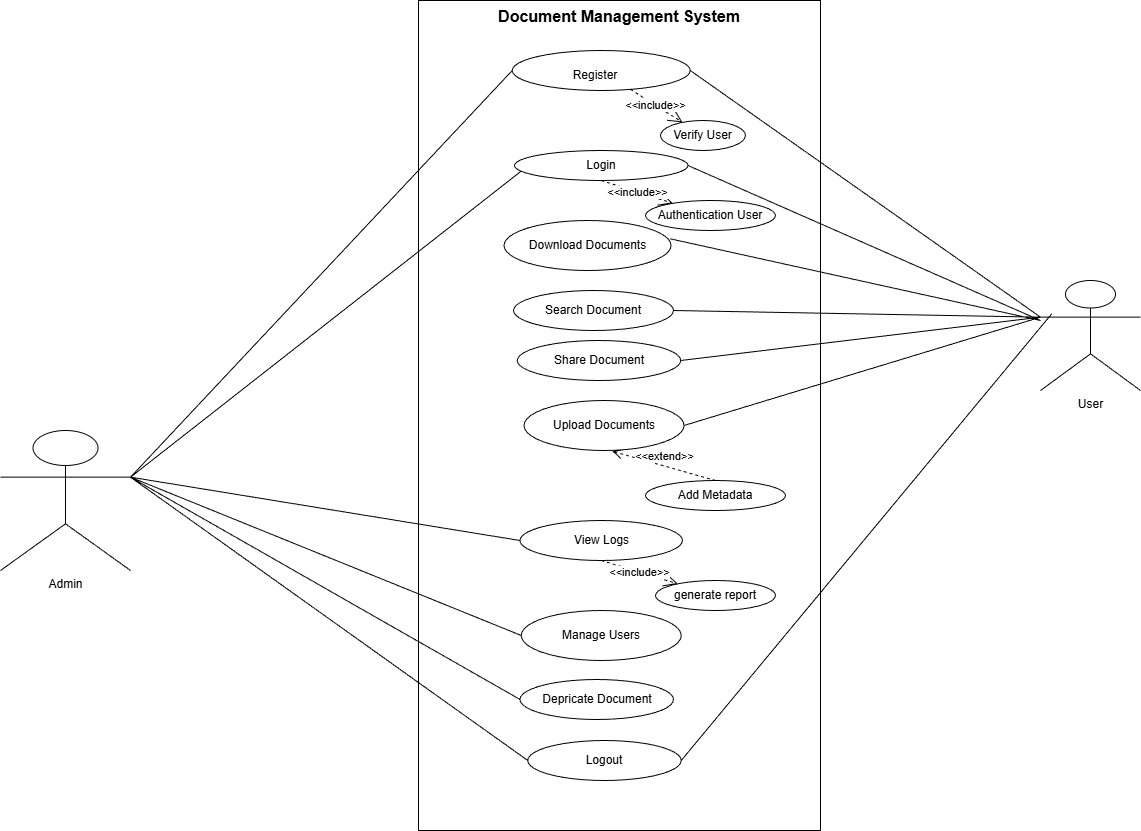

The diagram above was exported from draw.io. Its source (the exported page's mxGraphModel, read from the mxfile embedded in the PNG):
<mxGraphModel dx="2894" dy="913" grid="1" gridSize="10" guides="1" tooltips="1" connect="1" arrows="1" fold="1" page="1" pageScale="1" pageWidth="827" pageHeight="1169" math="0" shadow="0">
  <root>
    <mxCell id="0" />
    <mxCell id="1" parent="0" />
    <mxCell id="BQHg58S3ghjqk1slVBIE-1" parent="1" style="shape=umlActor;html=1;verticalLabelPosition=bottom;verticalAlign=top;align=center;" value="User" vertex="1">
      <mxGeometry height="110" width="100" x="860" y="730" as="geometry" />
    </mxCell>
    <mxCell id="BQHg58S3ghjqk1slVBIE-2" parent="1" style="shape=umlActor;html=1;verticalLabelPosition=bottom;verticalAlign=top;align=center;" value="Admin" vertex="1">
      <mxGeometry height="140" width="130" x="-180" y="880" as="geometry" />
    </mxCell>
    <mxCell id="BQHg58S3ghjqk1slVBIE-5" parent="1" style="shape=rect;html=1;verticalAlign=top;fontStyle=1;whiteSpace=wrap;align=center;" value="&lt;div&gt;&lt;span style=&quot;background-color: transparent; color: light-dark(rgb(0, 0, 0), rgb(255, 255, 255)); font-size: 16px;&quot;&gt;Document Management System&lt;/span&gt;&lt;/div&gt;" vertex="1">
      <mxGeometry height="830" width="402" x="238" y="450" as="geometry" />
    </mxCell>
    <mxCell id="BQHg58S3ghjqk1slVBIE-6" parent="1" style="ellipse;whiteSpace=wrap;html=1;" value="" vertex="1">
      <mxGeometry height="40" width="178" x="331.75" y="500" as="geometry" />
    </mxCell>
    <mxCell id="BQHg58S3ghjqk1slVBIE-7" parent="1" style="text;html=1;whiteSpace=wrap;strokeColor=none;fillColor=none;align=center;verticalAlign=middle;rounded=0;" value="Register" vertex="1">
      <mxGeometry height="30" width="60" x="385.25" y="510" as="geometry" />
    </mxCell>
    <mxCell id="BQHg58S3ghjqk1slVBIE-8" parent="1" style="ellipse;whiteSpace=wrap;html=1;" value="Login" vertex="1">
      <mxGeometry height="30" width="173.5" x="334" y="600" as="geometry" />
    </mxCell>
    <mxCell id="BQHg58S3ghjqk1slVBIE-9" parent="1" style="ellipse;whiteSpace=wrap;html=1;" value="View Logs" vertex="1">
      <mxGeometry height="40" width="162.5" x="339.5" y="970" as="geometry" />
    </mxCell>
    <mxCell id="BQHg58S3ghjqk1slVBIE-10" parent="1" style="ellipse;whiteSpace=wrap;html=1;" value="Manage Users" vertex="1">
      <mxGeometry height="50" width="160" x="340.75" y="1060" as="geometry" />
    </mxCell>
    <mxCell id="BQHg58S3ghjqk1slVBIE-11" parent="1" style="ellipse;whiteSpace=wrap;html=1;" value="Upload Documents" vertex="1">
      <mxGeometry height="50" width="160" x="343.5" y="850" as="geometry" />
    </mxCell>
    <mxCell id="BQHg58S3ghjqk1slVBIE-12" parent="1" style="ellipse;whiteSpace=wrap;html=1;" value="Download Documents" vertex="1">
      <mxGeometry height="50" width="167" x="323.5" y="670" as="geometry" />
    </mxCell>
    <mxCell id="BQHg58S3ghjqk1slVBIE-13" parent="1" style="ellipse;whiteSpace=wrap;html=1;" value="Search Document" vertex="1">
      <mxGeometry height="40" width="160" x="333" y="740" as="geometry" />
    </mxCell>
    <mxCell id="BQHg58S3ghjqk1slVBIE-14" parent="1" style="ellipse;whiteSpace=wrap;html=1;" value="Share Document" vertex="1">
      <mxGeometry height="40" width="163.5" x="336.75" y="790" as="geometry" />
    </mxCell>
    <mxCell id="BQHg58S3ghjqk1slVBIE-15" edge="1" parent="1" source="BQHg58S3ghjqk1slVBIE-2" style="edgeStyle=none;html=1;endArrow=none;verticalAlign=bottom;rounded=0;exitX=1;exitY=0.3333333333333333;exitDx=0;exitDy=0;exitPerimeter=0;entryX=0.04;entryY=0.681;entryDx=0;entryDy=0;entryPerimeter=0;" target="BQHg58S3ghjqk1slVBIE-8" value="">
      <mxGeometry relative="1" width="160" as="geometry">
        <mxPoint x="350" y="820" as="sourcePoint" />
        <mxPoint x="510" y="820" as="targetPoint" />
      </mxGeometry>
    </mxCell>
    <mxCell id="BQHg58S3ghjqk1slVBIE-16" edge="1" parent="1" source="BQHg58S3ghjqk1slVBIE-2" style="edgeStyle=none;html=1;endArrow=none;verticalAlign=bottom;rounded=0;entryX=0;entryY=0.5;entryDx=0;entryDy=0;exitX=1;exitY=0.3333333333333333;exitDx=0;exitDy=0;exitPerimeter=0;" target="BQHg58S3ghjqk1slVBIE-9" value="">
      <mxGeometry relative="1" width="160" as="geometry">
        <mxPoint x="140" y="710" as="sourcePoint" />
        <mxPoint x="510" y="820" as="targetPoint" />
      </mxGeometry>
    </mxCell>
    <mxCell id="BQHg58S3ghjqk1slVBIE-17" edge="1" parent="1" source="BQHg58S3ghjqk1slVBIE-2" style="edgeStyle=none;html=1;endArrow=none;verticalAlign=bottom;rounded=0;entryX=0;entryY=0.5;entryDx=0;entryDy=0;exitX=1;exitY=0.3333333333333333;exitDx=0;exitDy=0;exitPerimeter=0;" target="BQHg58S3ghjqk1slVBIE-10" value="">
      <mxGeometry relative="1" width="160" as="geometry">
        <mxPoint x="140" y="710" as="sourcePoint" />
        <mxPoint x="510" y="820" as="targetPoint" />
      </mxGeometry>
    </mxCell>
    <mxCell id="BQHg58S3ghjqk1slVBIE-20" edge="1" parent="1" source="BQHg58S3ghjqk1slVBIE-1" style="edgeStyle=none;html=1;endArrow=none;verticalAlign=bottom;rounded=0;entryX=1;entryY=0.5;entryDx=0;entryDy=0;exitX=0;exitY=0.3333333333333333;exitDx=0;exitDy=0;exitPerimeter=0;" target="BQHg58S3ghjqk1slVBIE-6" value="">
      <mxGeometry relative="1" width="160" as="geometry">
        <mxPoint x="350" y="820" as="sourcePoint" />
        <mxPoint x="510" y="820" as="targetPoint" />
      </mxGeometry>
    </mxCell>
    <mxCell id="BQHg58S3ghjqk1slVBIE-21" edge="1" parent="1" source="BQHg58S3ghjqk1slVBIE-8" style="edgeStyle=none;html=1;endArrow=none;verticalAlign=bottom;rounded=0;exitX=1;exitY=0.5;exitDx=0;exitDy=0;" value="">
      <mxGeometry relative="1" width="160" as="geometry">
        <mxPoint x="350" y="820" as="sourcePoint" />
        <mxPoint x="860" y="770" as="targetPoint" />
      </mxGeometry>
    </mxCell>
    <mxCell id="BQHg58S3ghjqk1slVBIE-22" edge="1" parent="1" source="BQHg58S3ghjqk1slVBIE-11" style="edgeStyle=none;html=1;endArrow=none;verticalAlign=bottom;rounded=0;exitX=1;exitY=0.5;exitDx=0;exitDy=0;entryX=0;entryY=0.3333333333333333;entryDx=0;entryDy=0;entryPerimeter=0;" target="BQHg58S3ghjqk1slVBIE-1" value="">
      <mxGeometry relative="1" width="160" as="geometry">
        <mxPoint x="350" y="820" as="sourcePoint" />
        <mxPoint x="740" y="690" as="targetPoint" />
      </mxGeometry>
    </mxCell>
    <mxCell id="BQHg58S3ghjqk1slVBIE-23" edge="1" parent="1" source="BQHg58S3ghjqk1slVBIE-12" style="edgeStyle=none;html=1;endArrow=none;verticalAlign=bottom;rounded=0;exitX=0.995;exitY=0.366;exitDx=0;exitDy=0;exitPerimeter=0;" value="">
      <mxGeometry relative="1" width="160" as="geometry">
        <mxPoint x="350" y="820" as="sourcePoint" />
        <mxPoint x="860" y="770" as="targetPoint" />
      </mxGeometry>
    </mxCell>
    <mxCell id="BQHg58S3ghjqk1slVBIE-24" edge="1" parent="1" source="BQHg58S3ghjqk1slVBIE-13" style="edgeStyle=none;html=1;endArrow=none;verticalAlign=bottom;rounded=0;entryX=0;entryY=0.3333333333333333;entryDx=0;entryDy=0;entryPerimeter=0;exitX=1;exitY=0.5;exitDx=0;exitDy=0;" target="BQHg58S3ghjqk1slVBIE-1" value="">
      <mxGeometry relative="1" width="160" as="geometry">
        <mxPoint x="350" y="820" as="sourcePoint" />
        <mxPoint x="510" y="820" as="targetPoint" />
      </mxGeometry>
    </mxCell>
    <mxCell id="BQHg58S3ghjqk1slVBIE-25" edge="1" parent="1" source="BQHg58S3ghjqk1slVBIE-14" style="edgeStyle=none;html=1;endArrow=none;verticalAlign=bottom;rounded=0;exitX=1;exitY=0.5;exitDx=0;exitDy=0;entryX=0;entryY=0.3333333333333333;entryDx=0;entryDy=0;entryPerimeter=0;" target="BQHg58S3ghjqk1slVBIE-1" value="">
      <mxGeometry relative="1" width="160" as="geometry">
        <mxPoint x="350" y="820" as="sourcePoint" />
        <mxPoint x="740" y="710" as="targetPoint" />
      </mxGeometry>
    </mxCell>
    <mxCell id="3T8P2rT5FejcUcXNKSck-1" edge="1" parent="1" source="BQHg58S3ghjqk1slVBIE-2" style="endArrow=none;html=1;rounded=0;entryX=0;entryY=0.5;entryDx=0;entryDy=0;exitX=1;exitY=0.3333333333333333;exitDx=0;exitDy=0;exitPerimeter=0;" target="BQHg58S3ghjqk1slVBIE-6" value="">
      <mxGeometry height="50" relative="1" width="50" as="geometry">
        <Array as="points" />
        <mxPoint x="140" y="710" as="sourcePoint" />
        <mxPoint x="440" y="770" as="targetPoint" />
      </mxGeometry>
    </mxCell>
    <mxCell id="MsKjH0KVsDu_o4KGLXjX-1" parent="1" style="ellipse;whiteSpace=wrap;html=1;" value="Logout" vertex="1">
      <mxGeometry height="40" width="153.5" x="347.25" y="1190" as="geometry" />
    </mxCell>
    <mxCell id="MsKjH0KVsDu_o4KGLXjX-4" parent="1" style="ellipse;whiteSpace=wrap;html=1;" value="Depricate Document" vertex="1">
      <mxGeometry height="40" width="153.5" x="339.5" y="1129" as="geometry" />
    </mxCell>
    <mxCell id="MsKjH0KVsDu_o4KGLXjX-5" edge="1" parent="1" source="MsKjH0KVsDu_o4KGLXjX-1" style="endArrow=none;html=1;rounded=0;exitX=1;exitY=0.5;exitDx=0;exitDy=0;entryX=0.113;entryY=0.302;entryDx=0;entryDy=0;entryPerimeter=0;" target="BQHg58S3ghjqk1slVBIE-1" value="">
      <mxGeometry height="50" relative="1" width="50" as="geometry">
        <mxPoint x="495.2499999999998" y="1160" as="sourcePoint" />
        <mxPoint x="860" y="770" as="targetPoint" />
      </mxGeometry>
    </mxCell>
    <mxCell id="MsKjH0KVsDu_o4KGLXjX-6" edge="1" parent="1" source="MsKjH0KVsDu_o4KGLXjX-1" style="endArrow=none;html=1;rounded=0;entryX=1;entryY=0.3333333333333333;entryDx=0;entryDy=0;entryPerimeter=0;exitX=0;exitY=0.5;exitDx=0;exitDy=0;" target="BQHg58S3ghjqk1slVBIE-2" value="">
      <mxGeometry height="50" relative="1" width="50" as="geometry">
        <mxPoint x="340" y="1160" as="sourcePoint" />
        <mxPoint x="560" y="890" as="targetPoint" />
      </mxGeometry>
    </mxCell>
    <mxCell id="MsKjH0KVsDu_o4KGLXjX-7" edge="1" parent="1" source="MsKjH0KVsDu_o4KGLXjX-4" style="endArrow=none;html=1;rounded=0;exitX=0;exitY=0.5;exitDx=0;exitDy=0;entryX=1;entryY=0.3333333333333333;entryDx=0;entryDy=0;entryPerimeter=0;" target="BQHg58S3ghjqk1slVBIE-2" value="">
      <mxGeometry height="50" relative="1" width="50" as="geometry">
        <mxPoint x="510" y="890" as="sourcePoint" />
        <mxPoint x="140" y="710" as="targetPoint" />
      </mxGeometry>
    </mxCell>
    <mxCell id="MsKjH0KVsDu_o4KGLXjX-11" edge="1" parent="1" source="BQHg58S3ghjqk1slVBIE-8" style="endArrow=open;endSize=12;dashed=1;html=1;rounded=0;exitX=0.5;exitY=1;exitDx=0;exitDy=0;" target="MsKjH0KVsDu_o4KGLXjX-12" value="&amp;lt;&amp;lt;include&amp;gt;&amp;gt;">
      <mxGeometry relative="1" width="160" as="geometry">
        <mxPoint x="520" y="710" as="sourcePoint" />
        <mxPoint x="480" y="670" as="targetPoint" />
      </mxGeometry>
    </mxCell>
    <mxCell id="MsKjH0KVsDu_o4KGLXjX-12" parent="1" style="ellipse;whiteSpace=wrap;html=1;" value="Authentication User" vertex="1">
      <mxGeometry height="30" width="130" x="465" y="650" as="geometry" />
    </mxCell>
    <mxCell id="MsKjH0KVsDu_o4KGLXjX-14" edge="1" parent="1" source="BQHg58S3ghjqk1slVBIE-9" style="endArrow=open;endSize=12;dashed=1;html=1;rounded=0;exitX=0.5;exitY=1;exitDx=0;exitDy=0;" target="MsKjH0KVsDu_o4KGLXjX-15" value="&amp;lt;&amp;lt;include&amp;gt;&amp;gt;">
      <mxGeometry relative="1" width="160" as="geometry">
        <mxPoint x="490" y="970" as="sourcePoint" />
        <mxPoint x="610" y="970" as="targetPoint" />
      </mxGeometry>
    </mxCell>
    <mxCell id="MsKjH0KVsDu_o4KGLXjX-15" parent="1" style="ellipse;whiteSpace=wrap;html=1;" value="generate report" vertex="1">
      <mxGeometry height="30" width="120" x="475" y="1030" as="geometry" />
    </mxCell>
    <mxCell id="MsKjH0KVsDu_o4KGLXjX-24" parent="1" style="ellipse;whiteSpace=wrap;html=1;" value="Add Metadata" vertex="1">
      <mxGeometry height="30" width="140" x="465" y="930" as="geometry" />
    </mxCell>
    <mxCell id="MsKjH0KVsDu_o4KGLXjX-25" edge="1" parent="1" source="MsKjH0KVsDu_o4KGLXjX-24" style="html=1;verticalAlign=bottom;endArrow=open;dashed=1;endSize=8;curved=0;rounded=0;exitX=0.5;exitY=0;exitDx=0;exitDy=0;entryX=0.552;entryY=1.016;entryDx=0;entryDy=0;entryPerimeter=0;" target="BQHg58S3ghjqk1slVBIE-11" value="&amp;lt;&amp;lt;extend&amp;gt;&amp;gt;">
      <mxGeometry relative="1" as="geometry">
        <mxPoint x="510" y="1020" as="sourcePoint" />
        <mxPoint x="430" y="1020" as="targetPoint" />
      </mxGeometry>
    </mxCell>
    <mxCell id="N4ZGS-U4t9WC_I31JEhz-3" edge="1" parent="1" source="BQHg58S3ghjqk1slVBIE-6" style="endArrow=open;endSize=12;dashed=1;html=1;rounded=0;" target="N4ZGS-U4t9WC_I31JEhz-4" value="&amp;lt;&amp;lt;include&amp;gt;&amp;gt;">
      <mxGeometry relative="1" width="160" as="geometry">
        <mxPoint x="440" y="670" as="sourcePoint" />
        <mxPoint x="510" y="590" as="targetPoint" />
      </mxGeometry>
    </mxCell>
    <mxCell id="N4ZGS-U4t9WC_I31JEhz-4" parent="1" style="ellipse;whiteSpace=wrap;html=1;" value="Verify User" vertex="1">
      <mxGeometry height="30" width="85" x="480" y="570" as="geometry" />
    </mxCell>
  </root>
</mxGraphModel>